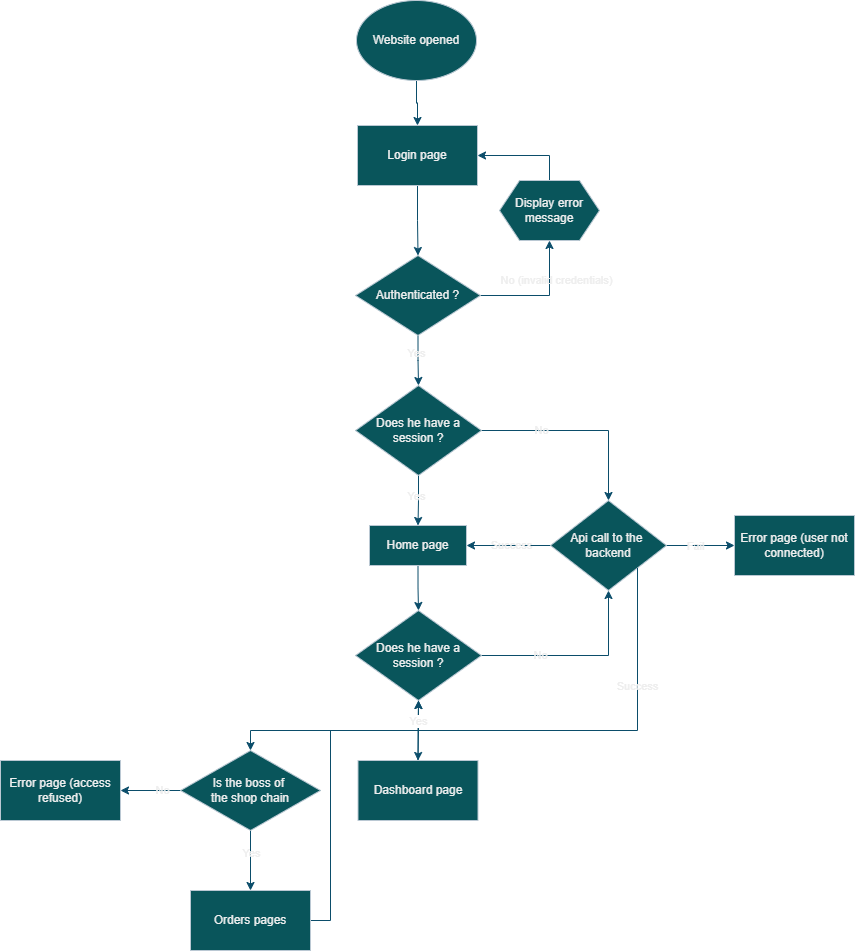

The diagram above was exported from draw.io. Its source (the exported page's mxGraphModel, read from the mxfile embedded in the PNG):
<mxGraphModel dx="1635" dy="440" grid="1" gridSize="10" guides="1" tooltips="1" connect="1" arrows="1" fold="1" page="1" pageScale="1" pageWidth="827" pageHeight="1169" math="0" shadow="0">
  <root>
    <mxCell id="WIyWlLk6GJQsqaUBKTNV-0" />
    <mxCell id="WIyWlLk6GJQsqaUBKTNV-1" parent="WIyWlLk6GJQsqaUBKTNV-0" />
    <mxCell id="Cf0q2H48jyKF2QA402Xa-2" value="" style="edgeStyle=orthogonalEdgeStyle;rounded=0;orthogonalLoop=1;jettySize=auto;html=1;labelBackgroundColor=none;fontColor=default;strokeColor=#0B4D6A;" edge="1" parent="WIyWlLk6GJQsqaUBKTNV-1" source="Cf0q2H48jyKF2QA402Xa-0" target="Cf0q2H48jyKF2QA402Xa-1">
      <mxGeometry relative="1" as="geometry" />
    </mxCell>
    <mxCell id="Cf0q2H48jyKF2QA402Xa-0" value="Website opened" style="ellipse;whiteSpace=wrap;html=1;labelBackgroundColor=none;fillColor=#09555B;strokeColor=#BAC8D3;fontColor=#EEEEEE;" vertex="1" parent="WIyWlLk6GJQsqaUBKTNV-1">
      <mxGeometry x="216" y="40" width="120" height="80" as="geometry" />
    </mxCell>
    <mxCell id="Cf0q2H48jyKF2QA402Xa-6" value="" style="edgeStyle=orthogonalEdgeStyle;rounded=0;orthogonalLoop=1;jettySize=auto;html=1;labelBackgroundColor=none;fontColor=default;strokeColor=#0B4D6A;" edge="1" parent="WIyWlLk6GJQsqaUBKTNV-1" source="Cf0q2H48jyKF2QA402Xa-1" target="Cf0q2H48jyKF2QA402Xa-5">
      <mxGeometry relative="1" as="geometry" />
    </mxCell>
    <mxCell id="Cf0q2H48jyKF2QA402Xa-1" value="Login page" style="whiteSpace=wrap;html=1;labelBackgroundColor=none;fillColor=#09555B;strokeColor=#BAC8D3;fontColor=#EEEEEE;" vertex="1" parent="WIyWlLk6GJQsqaUBKTNV-1">
      <mxGeometry x="217" y="165" width="120" height="60" as="geometry" />
    </mxCell>
    <mxCell id="Cf0q2H48jyKF2QA402Xa-11" value="" style="edgeStyle=orthogonalEdgeStyle;rounded=0;orthogonalLoop=1;jettySize=auto;html=1;labelBackgroundColor=none;fontColor=default;strokeColor=#0B4D6A;" edge="1" parent="WIyWlLk6GJQsqaUBKTNV-1" source="Cf0q2H48jyKF2QA402Xa-5" target="Cf0q2H48jyKF2QA402Xa-10">
      <mxGeometry relative="1" as="geometry" />
    </mxCell>
    <mxCell id="Cf0q2H48jyKF2QA402Xa-13" value="No (invalid credentials)" style="edgeLabel;html=1;align=center;verticalAlign=middle;resizable=0;points=[];labelBackgroundColor=none;fontColor=#EEEEEE;" vertex="1" connectable="0" parent="Cf0q2H48jyKF2QA402Xa-11">
      <mxGeometry x="0.0608" y="-3" relative="1" as="geometry">
        <mxPoint x="10" y="-18" as="offset" />
      </mxGeometry>
    </mxCell>
    <mxCell id="Cf0q2H48jyKF2QA402Xa-38" style="edgeStyle=orthogonalEdgeStyle;rounded=0;orthogonalLoop=1;jettySize=auto;html=1;exitX=0.5;exitY=1;exitDx=0;exitDy=0;entryX=0.5;entryY=0;entryDx=0;entryDy=0;fontStyle=4;labelBackgroundColor=none;fontColor=default;strokeColor=#0B4D6A;" edge="1" parent="WIyWlLk6GJQsqaUBKTNV-1" source="Cf0q2H48jyKF2QA402Xa-5" target="Cf0q2H48jyKF2QA402Xa-33">
      <mxGeometry relative="1" as="geometry" />
    </mxCell>
    <mxCell id="Cf0q2H48jyKF2QA402Xa-39" value="Yes" style="edgeLabel;html=1;align=center;verticalAlign=middle;resizable=0;points=[];labelBackgroundColor=none;fontColor=#EEEEEE;" vertex="1" connectable="0" parent="Cf0q2H48jyKF2QA402Xa-38">
      <mxGeometry x="-0.279" y="-2" relative="1" as="geometry">
        <mxPoint as="offset" />
      </mxGeometry>
    </mxCell>
    <mxCell id="Cf0q2H48jyKF2QA402Xa-5" value="Authenticated ?" style="rhombus;whiteSpace=wrap;html=1;labelBackgroundColor=none;fillColor=#09555B;strokeColor=#BAC8D3;fontColor=#EEEEEE;" vertex="1" parent="WIyWlLk6GJQsqaUBKTNV-1">
      <mxGeometry x="215" y="295" width="125" height="80" as="geometry" />
    </mxCell>
    <mxCell id="Cf0q2H48jyKF2QA402Xa-12" style="edgeStyle=orthogonalEdgeStyle;rounded=0;orthogonalLoop=1;jettySize=auto;html=1;exitX=0.5;exitY=0;exitDx=0;exitDy=0;entryX=1;entryY=0.5;entryDx=0;entryDy=0;labelBackgroundColor=none;fontColor=default;strokeColor=#0B4D6A;" edge="1" parent="WIyWlLk6GJQsqaUBKTNV-1" source="Cf0q2H48jyKF2QA402Xa-10" target="Cf0q2H48jyKF2QA402Xa-1">
      <mxGeometry relative="1" as="geometry" />
    </mxCell>
    <mxCell id="Cf0q2H48jyKF2QA402Xa-10" value="Display error message" style="shape=hexagon;perimeter=hexagonPerimeter2;whiteSpace=wrap;html=1;fixedSize=1;labelBackgroundColor=none;fillColor=#09555B;strokeColor=#BAC8D3;fontColor=#EEEEEE;" vertex="1" parent="WIyWlLk6GJQsqaUBKTNV-1">
      <mxGeometry x="359" y="220" width="100" height="60" as="geometry" />
    </mxCell>
    <mxCell id="Cf0q2H48jyKF2QA402Xa-49" style="edgeStyle=orthogonalEdgeStyle;rounded=0;orthogonalLoop=1;jettySize=auto;html=1;exitX=0.5;exitY=1;exitDx=0;exitDy=0;entryX=0.5;entryY=0;entryDx=0;entryDy=0;labelBackgroundColor=none;fontColor=default;strokeColor=#0B4D6A;" edge="1" parent="WIyWlLk6GJQsqaUBKTNV-1" source="Cf0q2H48jyKF2QA402Xa-14" target="Cf0q2H48jyKF2QA402Xa-47">
      <mxGeometry relative="1" as="geometry" />
    </mxCell>
    <mxCell id="Cf0q2H48jyKF2QA402Xa-14" value="Home page" style="whiteSpace=wrap;html=1;labelBackgroundColor=none;fillColor=#09555B;strokeColor=#BAC8D3;fontColor=#EEEEEE;" vertex="1" parent="WIyWlLk6GJQsqaUBKTNV-1">
      <mxGeometry x="229" y="565" width="97" height="40" as="geometry" />
    </mxCell>
    <mxCell id="Cf0q2H48jyKF2QA402Xa-31" value="" style="edgeStyle=orthogonalEdgeStyle;rounded=0;orthogonalLoop=1;jettySize=auto;html=1;labelBackgroundColor=none;fontColor=default;strokeColor=#0B4D6A;" edge="1" parent="WIyWlLk6GJQsqaUBKTNV-1" source="Cf0q2H48jyKF2QA402Xa-33" target="Cf0q2H48jyKF2QA402Xa-36">
      <mxGeometry relative="1" as="geometry" />
    </mxCell>
    <mxCell id="Cf0q2H48jyKF2QA402Xa-32" value="No" style="edgeLabel;html=1;align=center;verticalAlign=middle;resizable=0;points=[];labelBackgroundColor=none;fontColor=#EEEEEE;" vertex="1" connectable="0" parent="Cf0q2H48jyKF2QA402Xa-31">
      <mxGeometry x="-0.0431" y="1" relative="1" as="geometry">
        <mxPoint x="-35" y="1" as="offset" />
      </mxGeometry>
    </mxCell>
    <mxCell id="Cf0q2H48jyKF2QA402Xa-40" style="edgeStyle=orthogonalEdgeStyle;rounded=0;orthogonalLoop=1;jettySize=auto;html=1;exitX=0.5;exitY=1;exitDx=0;exitDy=0;entryX=0.5;entryY=0;entryDx=0;entryDy=0;labelBackgroundColor=none;fontColor=default;strokeColor=#0B4D6A;" edge="1" parent="WIyWlLk6GJQsqaUBKTNV-1" source="Cf0q2H48jyKF2QA402Xa-33" target="Cf0q2H48jyKF2QA402Xa-14">
      <mxGeometry relative="1" as="geometry" />
    </mxCell>
    <mxCell id="Cf0q2H48jyKF2QA402Xa-41" value="Yes" style="edgeLabel;html=1;align=center;verticalAlign=middle;resizable=0;points=[];labelBackgroundColor=none;fontColor=#EEEEEE;" vertex="1" connectable="0" parent="Cf0q2H48jyKF2QA402Xa-40">
      <mxGeometry x="-0.1884" y="-2" relative="1" as="geometry">
        <mxPoint as="offset" />
      </mxGeometry>
    </mxCell>
    <mxCell id="Cf0q2H48jyKF2QA402Xa-33" value="Does he have a session ?" style="rhombus;whiteSpace=wrap;html=1;labelBackgroundColor=none;fillColor=#09555B;strokeColor=#BAC8D3;fontColor=#EEEEEE;" vertex="1" parent="WIyWlLk6GJQsqaUBKTNV-1">
      <mxGeometry x="215" y="425" width="126" height="90" as="geometry" />
    </mxCell>
    <mxCell id="Cf0q2H48jyKF2QA402Xa-34" value="" style="edgeStyle=orthogonalEdgeStyle;rounded=0;orthogonalLoop=1;jettySize=auto;html=1;labelBackgroundColor=none;fontColor=default;strokeColor=#0B4D6A;" edge="1" parent="WIyWlLk6GJQsqaUBKTNV-1" source="Cf0q2H48jyKF2QA402Xa-36" target="Cf0q2H48jyKF2QA402Xa-37">
      <mxGeometry relative="1" as="geometry" />
    </mxCell>
    <mxCell id="Cf0q2H48jyKF2QA402Xa-35" value="Fail" style="edgeLabel;html=1;align=center;verticalAlign=middle;resizable=0;points=[];labelBackgroundColor=none;fontColor=#EEEEEE;" vertex="1" connectable="0" parent="Cf0q2H48jyKF2QA402Xa-34">
      <mxGeometry x="-0.2627" y="-1" relative="1" as="geometry">
        <mxPoint x="4" as="offset" />
      </mxGeometry>
    </mxCell>
    <mxCell id="Cf0q2H48jyKF2QA402Xa-44" style="edgeStyle=orthogonalEdgeStyle;rounded=0;orthogonalLoop=1;jettySize=auto;html=1;exitX=0;exitY=0.5;exitDx=0;exitDy=0;entryX=1;entryY=0.5;entryDx=0;entryDy=0;labelBackgroundColor=none;fontColor=default;strokeColor=#0B4D6A;" edge="1" parent="WIyWlLk6GJQsqaUBKTNV-1" source="Cf0q2H48jyKF2QA402Xa-36" target="Cf0q2H48jyKF2QA402Xa-14">
      <mxGeometry relative="1" as="geometry" />
    </mxCell>
    <mxCell id="Cf0q2H48jyKF2QA402Xa-46" value="Success" style="edgeLabel;html=1;align=center;verticalAlign=middle;resizable=0;points=[];labelBackgroundColor=none;fontColor=#EEEEEE;" vertex="1" connectable="0" parent="Cf0q2H48jyKF2QA402Xa-44">
      <mxGeometry x="-0.1293" y="2" relative="1" as="geometry">
        <mxPoint x="-3" y="-2" as="offset" />
      </mxGeometry>
    </mxCell>
    <mxCell id="Cf0q2H48jyKF2QA402Xa-36" value="Api call to the&amp;nbsp;&lt;div&gt;backend&lt;/div&gt;" style="rhombus;whiteSpace=wrap;html=1;labelBackgroundColor=none;fillColor=#09555B;strokeColor=#BAC8D3;fontColor=#EEEEEE;" vertex="1" parent="WIyWlLk6GJQsqaUBKTNV-1">
      <mxGeometry x="410" y="540" width="116" height="90" as="geometry" />
    </mxCell>
    <mxCell id="Cf0q2H48jyKF2QA402Xa-37" value="Error page (user not connected)" style="whiteSpace=wrap;html=1;labelBackgroundColor=none;fillColor=#09555B;strokeColor=#BAC8D3;fontColor=#EEEEEE;" vertex="1" parent="WIyWlLk6GJQsqaUBKTNV-1">
      <mxGeometry x="594" y="555" width="120" height="60" as="geometry" />
    </mxCell>
    <mxCell id="Cf0q2H48jyKF2QA402Xa-50" style="edgeStyle=orthogonalEdgeStyle;rounded=0;orthogonalLoop=1;jettySize=auto;html=1;exitX=1;exitY=0.5;exitDx=0;exitDy=0;entryX=0.5;entryY=1;entryDx=0;entryDy=0;labelBackgroundColor=none;fontColor=default;strokeColor=#0B4D6A;" edge="1" parent="WIyWlLk6GJQsqaUBKTNV-1" source="Cf0q2H48jyKF2QA402Xa-47" target="Cf0q2H48jyKF2QA402Xa-36">
      <mxGeometry relative="1" as="geometry" />
    </mxCell>
    <mxCell id="Cf0q2H48jyKF2QA402Xa-51" value="No" style="edgeLabel;html=1;align=center;verticalAlign=middle;resizable=0;points=[];labelBackgroundColor=none;fontColor=#EEEEEE;" vertex="1" connectable="0" parent="Cf0q2H48jyKF2QA402Xa-50">
      <mxGeometry x="-0.6027" y="1" relative="1" as="geometry">
        <mxPoint x="21" y="1" as="offset" />
      </mxGeometry>
    </mxCell>
    <mxCell id="Cf0q2H48jyKF2QA402Xa-53" value="" style="edgeStyle=orthogonalEdgeStyle;rounded=0;orthogonalLoop=1;jettySize=auto;html=1;labelBackgroundColor=none;fontColor=default;strokeColor=#0B4D6A;" edge="1" parent="WIyWlLk6GJQsqaUBKTNV-1" source="Cf0q2H48jyKF2QA402Xa-47" target="Cf0q2H48jyKF2QA402Xa-52">
      <mxGeometry relative="1" as="geometry" />
    </mxCell>
    <mxCell id="Cf0q2H48jyKF2QA402Xa-56" style="edgeStyle=orthogonalEdgeStyle;rounded=0;orthogonalLoop=1;jettySize=auto;html=1;exitX=0.5;exitY=1;exitDx=0;exitDy=0;labelBackgroundColor=none;fontColor=default;strokeColor=#0B4D6A;" edge="1" parent="WIyWlLk6GJQsqaUBKTNV-1" source="Cf0q2H48jyKF2QA402Xa-47" target="Cf0q2H48jyKF2QA402Xa-57">
      <mxGeometry relative="1" as="geometry">
        <mxPoint x="430" y="800" as="targetPoint" />
        <Array as="points">
          <mxPoint x="278" y="770" />
          <mxPoint x="110" y="770" />
        </Array>
      </mxGeometry>
    </mxCell>
    <mxCell id="Cf0q2H48jyKF2QA402Xa-47" value="Does he have a session ?" style="rhombus;whiteSpace=wrap;html=1;labelBackgroundColor=none;fillColor=#09555B;strokeColor=#BAC8D3;fontColor=#EEEEEE;" vertex="1" parent="WIyWlLk6GJQsqaUBKTNV-1">
      <mxGeometry x="215" y="650" width="126" height="90" as="geometry" />
    </mxCell>
    <mxCell id="Cf0q2H48jyKF2QA402Xa-66" style="edgeStyle=orthogonalEdgeStyle;rounded=0;orthogonalLoop=1;jettySize=auto;html=1;exitX=0.5;exitY=0;exitDx=0;exitDy=0;entryX=0.5;entryY=1;entryDx=0;entryDy=0;labelBackgroundColor=none;fontColor=default;strokeColor=#0B4D6A;" edge="1" parent="WIyWlLk6GJQsqaUBKTNV-1" source="Cf0q2H48jyKF2QA402Xa-52" target="Cf0q2H48jyKF2QA402Xa-47">
      <mxGeometry relative="1" as="geometry" />
    </mxCell>
    <mxCell id="Cf0q2H48jyKF2QA402Xa-52" value="Dashboard page" style="whiteSpace=wrap;html=1;labelBackgroundColor=none;fillColor=#09555B;strokeColor=#BAC8D3;fontColor=#EEEEEE;" vertex="1" parent="WIyWlLk6GJQsqaUBKTNV-1">
      <mxGeometry x="217.5" y="800" width="120" height="60" as="geometry" />
    </mxCell>
    <mxCell id="Cf0q2H48jyKF2QA402Xa-59" value="" style="edgeStyle=orthogonalEdgeStyle;rounded=0;orthogonalLoop=1;jettySize=auto;html=1;labelBackgroundColor=none;fontColor=default;strokeColor=#0B4D6A;" edge="1" parent="WIyWlLk6GJQsqaUBKTNV-1" source="Cf0q2H48jyKF2QA402Xa-57" target="Cf0q2H48jyKF2QA402Xa-58">
      <mxGeometry relative="1" as="geometry" />
    </mxCell>
    <mxCell id="Cf0q2H48jyKF2QA402Xa-60" value="Yes" style="edgeLabel;html=1;align=center;verticalAlign=middle;resizable=0;points=[];labelBackgroundColor=none;fontColor=#EEEEEE;" vertex="1" connectable="0" parent="Cf0q2H48jyKF2QA402Xa-59">
      <mxGeometry x="-0.419" y="1" relative="1" as="geometry">
        <mxPoint y="5" as="offset" />
      </mxGeometry>
    </mxCell>
    <mxCell id="Cf0q2H48jyKF2QA402Xa-64" value="" style="edgeStyle=orthogonalEdgeStyle;rounded=0;orthogonalLoop=1;jettySize=auto;html=1;labelBackgroundColor=none;fontColor=default;strokeColor=#0B4D6A;" edge="1" parent="WIyWlLk6GJQsqaUBKTNV-1" source="Cf0q2H48jyKF2QA402Xa-57" target="Cf0q2H48jyKF2QA402Xa-63">
      <mxGeometry relative="1" as="geometry" />
    </mxCell>
    <mxCell id="Cf0q2H48jyKF2QA402Xa-65" value="No" style="edgeLabel;html=1;align=center;verticalAlign=middle;resizable=0;points=[];labelBackgroundColor=none;fontColor=#EEEEEE;" vertex="1" connectable="0" parent="Cf0q2H48jyKF2QA402Xa-64">
      <mxGeometry x="-0.3975" relative="1" as="geometry">
        <mxPoint as="offset" />
      </mxGeometry>
    </mxCell>
    <mxCell id="Cf0q2H48jyKF2QA402Xa-57" value="Is the boss of&amp;nbsp;&lt;div&gt;the shop chain&lt;/div&gt;" style="rhombus;whiteSpace=wrap;html=1;labelBackgroundColor=none;fillColor=#09555B;strokeColor=#BAC8D3;fontColor=#EEEEEE;" vertex="1" parent="WIyWlLk6GJQsqaUBKTNV-1">
      <mxGeometry x="40" y="790" width="140" height="80" as="geometry" />
    </mxCell>
    <mxCell id="Cf0q2H48jyKF2QA402Xa-69" style="edgeStyle=orthogonalEdgeStyle;rounded=0;orthogonalLoop=1;jettySize=auto;html=1;exitX=1;exitY=0.5;exitDx=0;exitDy=0;labelBackgroundColor=none;fontColor=default;strokeColor=#0B4D6A;" edge="1" parent="WIyWlLk6GJQsqaUBKTNV-1" source="Cf0q2H48jyKF2QA402Xa-58" target="Cf0q2H48jyKF2QA402Xa-47">
      <mxGeometry relative="1" as="geometry">
        <Array as="points">
          <mxPoint x="190" y="960" />
          <mxPoint x="190" y="770" />
          <mxPoint x="278" y="770" />
        </Array>
      </mxGeometry>
    </mxCell>
    <mxCell id="Cf0q2H48jyKF2QA402Xa-73" value="Yes" style="edgeLabel;html=1;align=center;verticalAlign=middle;resizable=0;points=[];strokeColor=#BAC8D3;fontColor=#EEEEEE;fillColor=#09555B;" vertex="1" connectable="0" parent="Cf0q2H48jyKF2QA402Xa-69">
      <mxGeometry x="0.8707" relative="1" as="geometry">
        <mxPoint as="offset" />
      </mxGeometry>
    </mxCell>
    <mxCell id="Cf0q2H48jyKF2QA402Xa-58" value="Orders pages" style="whiteSpace=wrap;html=1;labelBackgroundColor=none;fillColor=#09555B;strokeColor=#BAC8D3;fontColor=#EEEEEE;" vertex="1" parent="WIyWlLk6GJQsqaUBKTNV-1">
      <mxGeometry x="50" y="930" width="120" height="60" as="geometry" />
    </mxCell>
    <mxCell id="Cf0q2H48jyKF2QA402Xa-63" value="Error page (access refused)" style="whiteSpace=wrap;html=1;labelBackgroundColor=none;fillColor=#09555B;strokeColor=#BAC8D3;fontColor=#EEEEEE;" vertex="1" parent="WIyWlLk6GJQsqaUBKTNV-1">
      <mxGeometry x="-140" y="800" width="120" height="60" as="geometry" />
    </mxCell>
    <mxCell id="Cf0q2H48jyKF2QA402Xa-70" value="" style="endArrow=none;html=1;rounded=0;entryX=1;entryY=1;entryDx=0;entryDy=0;labelBackgroundColor=none;fontColor=default;strokeColor=#0B4D6A;" edge="1" parent="WIyWlLk6GJQsqaUBKTNV-1" target="Cf0q2H48jyKF2QA402Xa-36">
      <mxGeometry width="50" height="50" relative="1" as="geometry">
        <mxPoint x="270" y="770" as="sourcePoint" />
        <mxPoint x="489" y="630" as="targetPoint" />
        <Array as="points">
          <mxPoint x="497" y="770" />
        </Array>
      </mxGeometry>
    </mxCell>
    <mxCell id="Cf0q2H48jyKF2QA402Xa-72" value="Success" style="edgeLabel;html=1;align=center;verticalAlign=middle;resizable=0;points=[];labelBackgroundColor=none;fontColor=#EEEEEE;" vertex="1" connectable="0" parent="Cf0q2H48jyKF2QA402Xa-70">
      <mxGeometry x="0.3922" relative="1" as="geometry">
        <mxPoint as="offset" />
      </mxGeometry>
    </mxCell>
  </root>
</mxGraphModel>